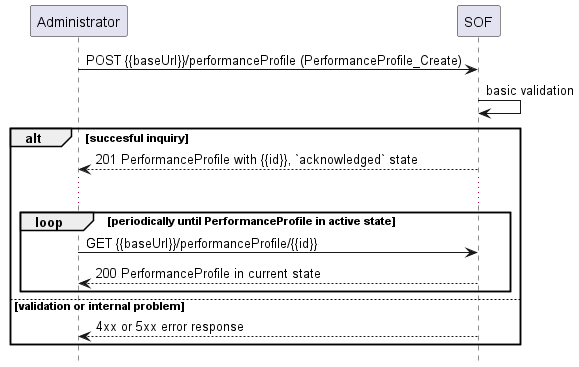

The diagram above was rendered by PlantUML. Its source (embedded in the PNG):
@startuml useCase1Polling
hide footbox

participant Administrator as A
participant SOF


A -> SOF : POST {{baseUrl}}/performanceProfile (PerformanceProfile_Create)
SOF -> SOF : basic validation

alt succesful inquiry
  SOF --> A : 201 PerformanceProfile with {{id}}, `acknowledged` state
  
  ...

  loop periodically until PerformanceProfile in active state
      A -> SOF :   GET {{baseUrl}}/performanceProfile/{{id}}
      return 200 PerformanceProfile in current state
  end

else validation or internal problem
  SOF --> A : 4xx or 5xx error response
end


@enduml